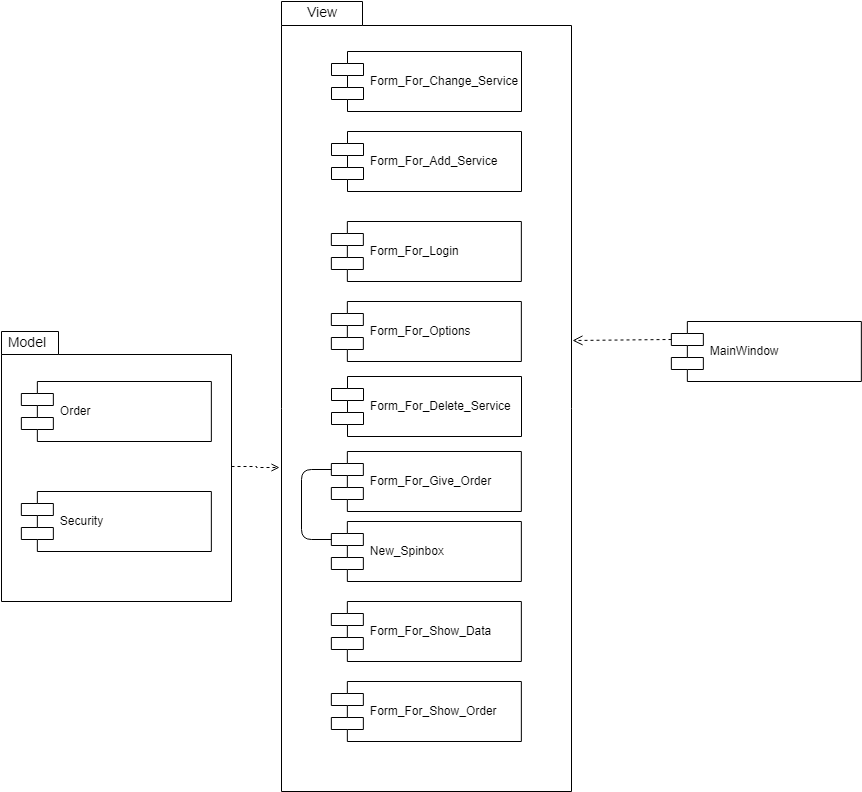

The diagram above was exported from draw.io. Its source (the exported page's mxGraphModel, read from the mxfile embedded in the PNG):
<mxGraphModel dx="2907" dy="1737" grid="1" gridSize="10" guides="1" tooltips="1" connect="1" arrows="1" fold="1" page="1" pageScale="1" pageWidth="1100" pageHeight="850" background="#ffffff" math="0" shadow="0">
  <root>
    <mxCell id="0" />
    <mxCell id="1" parent="0" />
    <mxCell id="41" value="" style="edgeStyle=orthogonalEdgeStyle;rounded=0;html=1;jettySize=auto;orthogonalLoop=1;fontSize=14;dashed=1;endArrow=open;endFill=0;entryX=-0.007;entryY=0.59;entryPerimeter=0;" edge="1" parent="1" source="38" target="28">
      <mxGeometry relative="1" as="geometry" />
    </mxCell>
    <mxCell id="38" value="" style="shape=folder;fontStyle=1;spacingTop=10;tabWidth=57;tabHeight=23;tabPosition=left;html=1;strokeWidth=1;fontSize=14;" vertex="1" parent="1">
      <mxGeometry x="70" y="380" width="230" height="270" as="geometry" />
    </mxCell>
    <mxCell id="40" value="" style="shape=folder;fontStyle=1;spacingTop=10;tabWidth=57;tabHeight=23;tabPosition=left;html=1;strokeWidth=2;fontSize=14;" vertex="1" parent="1">
      <mxGeometry x="380" y="380" width="230" height="270" as="geometry" />
    </mxCell>
    <mxCell id="28" value="" style="shape=folder;fontStyle=1;spacingTop=10;tabWidth=81;tabHeight=24;tabPosition=left;html=1;" vertex="1" parent="1">
      <mxGeometry x="350" y="50" width="290" height="790" as="geometry" />
    </mxCell>
    <mxCell id="4" value="Form_For_Add_Service" style="shape=component;align=left;spacingLeft=36;" parent="1" vertex="1">
      <mxGeometry x="400" y="180" width="190" height="60" as="geometry" />
    </mxCell>
    <mxCell id="5" value="Form_For_Change_Service" style="shape=component;align=left;spacingLeft=36;" parent="1" vertex="1">
      <mxGeometry x="400" y="100" width="190" height="60" as="geometry" />
    </mxCell>
    <mxCell id="6" value="Form_For_Delete_Service" style="shape=component;align=left;spacingLeft=36;" parent="1" vertex="1">
      <mxGeometry x="400" y="425" width="190" height="60" as="geometry" />
    </mxCell>
    <mxCell id="7" value="Form_For_Give_Order" style="shape=component;align=left;spacingLeft=36;" parent="1" vertex="1">
      <mxGeometry x="399.8529411764706" y="500" width="190" height="60" as="geometry" />
    </mxCell>
    <mxCell id="8" value="New_Spinbox" style="shape=component;align=left;spacingLeft=36;" parent="1" vertex="1">
      <mxGeometry x="399.8529411764706" y="570" width="190" height="60" as="geometry" />
    </mxCell>
    <mxCell id="9" value="Form_For_Login" style="shape=component;align=left;spacingLeft=36;" parent="1" vertex="1">
      <mxGeometry x="399.8529411764706" y="270" width="190" height="60" as="geometry" />
    </mxCell>
    <mxCell id="10" value="Form_For_Options" style="shape=component;align=left;spacingLeft=36;" parent="1" vertex="1">
      <mxGeometry x="399.8529411764706" y="350" width="190" height="60" as="geometry" />
    </mxCell>
    <mxCell id="11" value="Form_For_Show_Data" style="shape=component;align=left;spacingLeft=36;" parent="1" vertex="1">
      <mxGeometry x="399.8529411764706" y="650" width="190" height="60" as="geometry" />
    </mxCell>
    <mxCell id="12" value="Form_For_Show_Order" style="shape=component;align=left;spacingLeft=36;" parent="1" vertex="1">
      <mxGeometry x="399.8529411764706" y="730" width="190" height="60" as="geometry" />
    </mxCell>
    <mxCell id="13" value="Order" style="shape=component;align=left;spacingLeft=36;" parent="1" vertex="1">
      <mxGeometry x="89.85294117647061" y="430" width="190" height="60" as="geometry" />
    </mxCell>
    <mxCell id="15" value="Security" style="shape=component;align=left;spacingLeft=36;" parent="1" vertex="1">
      <mxGeometry x="89.85294117647061" y="540" width="190" height="60" as="geometry" />
    </mxCell>
    <mxCell id="16" value="MainWindow" style="shape=component;align=left;spacingLeft=36;" parent="1" vertex="1">
      <mxGeometry x="739.8529411764706" y="370" width="190" height="60" as="geometry" />
    </mxCell>
    <mxCell id="32" value="&lt;span style=&quot;font-size: 14px;&quot;&gt;View&lt;/span&gt;" style="text;html=1;strokeColor=none;fillColor=none;align=center;verticalAlign=middle;whiteSpace=wrap;rounded=0;strokeWidth=2;fontSize=14;" vertex="1" parent="1">
      <mxGeometry x="370" y="50" width="40" height="20" as="geometry" />
    </mxCell>
    <mxCell id="35" value="" style="endArrow=none;html=1;fontSize=14;entryX=0;entryY=0.3;exitX=0;exitY=0.3;" edge="1" parent="1" source="8" target="7">
      <mxGeometry width="50" height="50" relative="1" as="geometry">
        <mxPoint x="290" y="570" as="sourcePoint" />
        <mxPoint x="340" y="520" as="targetPoint" />
        <Array as="points">
          <mxPoint x="370" y="588" />
          <mxPoint x="370" y="518" />
        </Array>
      </mxGeometry>
    </mxCell>
    <mxCell id="37" value="" style="html=1;verticalAlign=bottom;endArrow=open;dashed=1;endSize=8;fontSize=14;exitX=0;exitY=0.3;entryX=1.005;entryY=0.429;entryPerimeter=0;" edge="1" parent="1" source="16" target="28">
      <mxGeometry relative="1" as="geometry">
        <mxPoint x="730" y="350" as="sourcePoint" />
        <mxPoint x="630" y="425.7288057288058" as="targetPoint" />
      </mxGeometry>
    </mxCell>
    <mxCell id="39" value="Model" style="text;html=1;strokeColor=none;fillColor=none;align=center;verticalAlign=middle;whiteSpace=wrap;rounded=0;strokeWidth=2;fontSize=14;" vertex="1" parent="1">
      <mxGeometry x="70" y="380" width="50" height="20" as="geometry" />
    </mxCell>
  </root>
</mxGraphModel>